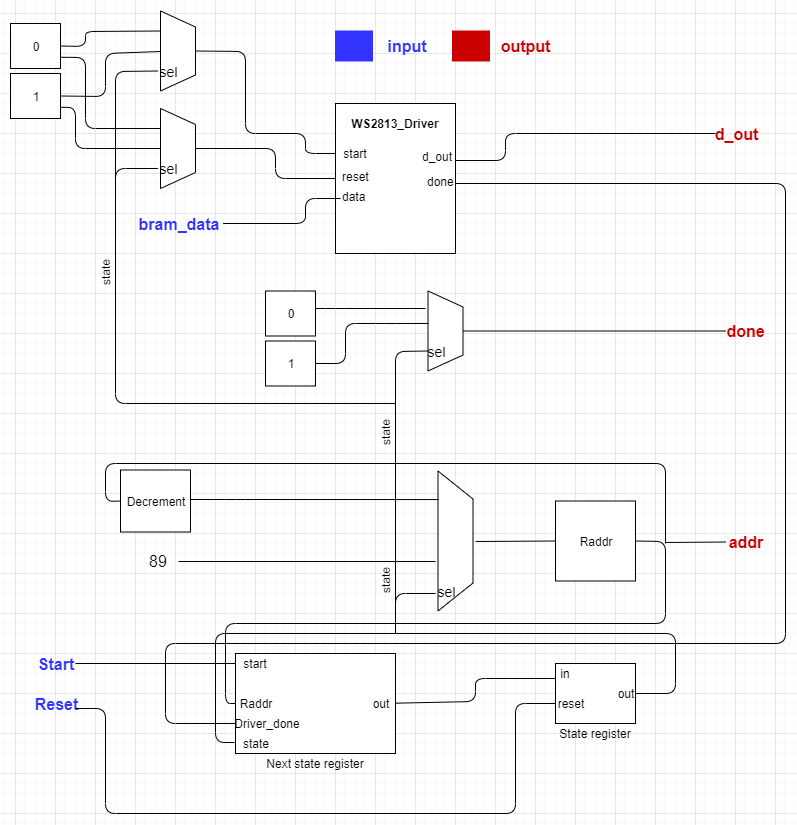

The diagram above was exported from draw.io. Its source (the exported page's mxGraphModel, read from the mxfile embedded in the PNG):
<mxGraphModel dx="1086" dy="806" grid="1" gridSize="10" guides="1" tooltips="1" connect="1" arrows="1" fold="1" page="1" pageScale="1" pageWidth="850" pageHeight="1100" math="0" shadow="0">
  <root>
    <mxCell id="0" />
    <mxCell id="1" parent="0" />
    <mxCell id="V5uShuBtBCquapyzfw0o-2" value="Raddr" style="rounded=0;whiteSpace=wrap;html=1;" parent="1" vertex="1">
      <mxGeometry x="570" y="637.5" width="80" height="80" as="geometry" />
    </mxCell>
    <mxCell id="V5uShuBtBCquapyzfw0o-4" value="" style="rounded=0;whiteSpace=wrap;html=1;" parent="1" vertex="1">
      <mxGeometry x="250" y="790" width="160" height="100" as="geometry" />
    </mxCell>
    <mxCell id="V5uShuBtBCquapyzfw0o-5" value="Next state register" style="text;html=1;strokeColor=none;fillColor=none;align=center;verticalAlign=middle;whiteSpace=wrap;rounded=0;" parent="1" vertex="1">
      <mxGeometry x="280" y="890" width="100" height="20" as="geometry" />
    </mxCell>
    <mxCell id="V5uShuBtBCquapyzfw0o-6" value="" style="rounded=0;whiteSpace=wrap;html=1;" parent="1" vertex="1">
      <mxGeometry x="570" y="800" width="80" height="60" as="geometry" />
    </mxCell>
    <mxCell id="V5uShuBtBCquapyzfw0o-7" value="State register" style="text;html=1;strokeColor=none;fillColor=none;align=center;verticalAlign=middle;whiteSpace=wrap;rounded=0;" parent="1" vertex="1">
      <mxGeometry x="560" y="860" width="100" height="20" as="geometry" />
    </mxCell>
    <mxCell id="V5uShuBtBCquapyzfw0o-8" value="&lt;font style=&quot;font-size: 16px&quot; color=&quot;#3333ff&quot;&gt;&lt;b&gt;Start&lt;/b&gt;&lt;/font&gt;" style="text;html=1;strokeColor=none;fillColor=none;align=center;verticalAlign=middle;whiteSpace=wrap;rounded=0;" parent="1" vertex="1">
      <mxGeometry x="50" y="790" width="40" height="20" as="geometry" />
    </mxCell>
    <mxCell id="V5uShuBtBCquapyzfw0o-9" value="&lt;font style=&quot;font-size: 16px&quot; color=&quot;#3333ff&quot;&gt;&lt;b&gt;Reset&lt;/b&gt;&lt;/font&gt;" style="text;html=1;strokeColor=none;fillColor=none;align=center;verticalAlign=middle;whiteSpace=wrap;rounded=0;" parent="1" vertex="1">
      <mxGeometry x="50" y="830" width="40" height="20" as="geometry" />
    </mxCell>
    <mxCell id="V5uShuBtBCquapyzfw0o-12" value="" style="shape=trapezoid;perimeter=trapezoidPerimeter;whiteSpace=wrap;html=1;rotation=90;" parent="1" vertex="1">
      <mxGeometry x="400" y="660" width="140" height="35" as="geometry" />
    </mxCell>
    <mxCell id="V5uShuBtBCquapyzfw0o-13" value="Decrement" style="rounded=0;whiteSpace=wrap;html=1;" parent="1" vertex="1">
      <mxGeometry x="135" y="606.5" width="70" height="62" as="geometry" />
    </mxCell>
    <mxCell id="V5uShuBtBCquapyzfw0o-16" value="start" style="text;html=1;strokeColor=none;fillColor=none;align=center;verticalAlign=middle;whiteSpace=wrap;rounded=0;" parent="1" vertex="1">
      <mxGeometry x="250" y="790" width="40" height="20" as="geometry" />
    </mxCell>
    <mxCell id="V5uShuBtBCquapyzfw0o-18" value="Raddr" style="text;html=1;strokeColor=none;fillColor=none;align=center;verticalAlign=middle;whiteSpace=wrap;rounded=0;" parent="1" vertex="1">
      <mxGeometry x="255" y="830" width="30" height="20" as="geometry" />
    </mxCell>
    <mxCell id="V5uShuBtBCquapyzfw0o-20" value="out" style="text;html=1;strokeColor=none;fillColor=none;align=center;verticalAlign=middle;whiteSpace=wrap;rounded=0;" parent="1" vertex="1">
      <mxGeometry x="380" y="830" width="30" height="20" as="geometry" />
    </mxCell>
    <mxCell id="V5uShuBtBCquapyzfw0o-21" value="" style="endArrow=none;html=1;entryX=0;entryY=0.25;entryDx=0;entryDy=0;" parent="1" source="V5uShuBtBCquapyzfw0o-20" target="V5uShuBtBCquapyzfw0o-6" edge="1">
      <mxGeometry width="50" height="50" relative="1" as="geometry">
        <mxPoint x="510" y="950" as="sourcePoint" />
        <mxPoint x="560" y="900" as="targetPoint" />
        <Array as="points">
          <mxPoint x="490" y="838" />
          <mxPoint x="490" y="815" />
        </Array>
      </mxGeometry>
    </mxCell>
    <mxCell id="V5uShuBtBCquapyzfw0o-22" value="in" style="text;html=1;strokeColor=none;fillColor=none;align=center;verticalAlign=middle;whiteSpace=wrap;rounded=0;" parent="1" vertex="1">
      <mxGeometry x="570" y="800" width="20" height="20" as="geometry" />
    </mxCell>
    <mxCell id="V5uShuBtBCquapyzfw0o-23" value="" style="endArrow=none;html=1;exitX=1;exitY=0.75;exitDx=0;exitDy=0;entryX=0;entryY=0.5;entryDx=0;entryDy=0;" parent="1" source="V5uShuBtBCquapyzfw0o-9" target="V5uShuBtBCquapyzfw0o-24" edge="1">
      <mxGeometry width="50" height="50" relative="1" as="geometry">
        <mxPoint x="210" y="1010" as="sourcePoint" />
        <mxPoint x="260" y="960" as="targetPoint" />
        <Array as="points">
          <mxPoint x="120" y="845" />
          <mxPoint x="120" y="950" />
          <mxPoint x="530" y="950" />
          <mxPoint x="530" y="840" />
        </Array>
      </mxGeometry>
    </mxCell>
    <mxCell id="V5uShuBtBCquapyzfw0o-24" value="reset" style="text;html=1;strokeColor=none;fillColor=none;align=center;verticalAlign=middle;whiteSpace=wrap;rounded=0;" parent="1" vertex="1">
      <mxGeometry x="570" y="830" width="30" height="20" as="geometry" />
    </mxCell>
    <mxCell id="V5uShuBtBCquapyzfw0o-25" value="state" style="text;html=1;strokeColor=none;fillColor=none;align=center;verticalAlign=middle;whiteSpace=wrap;rounded=0;" parent="1" vertex="1">
      <mxGeometry x="255" y="870" width="30" height="20" as="geometry" />
    </mxCell>
    <mxCell id="V5uShuBtBCquapyzfw0o-26" value="" style="endArrow=none;html=1;exitX=1;exitY=0.5;exitDx=0;exitDy=0;entryX=-0.006;entryY=0.89;entryDx=0;entryDy=0;entryPerimeter=0;" parent="1" source="V5uShuBtBCquapyzfw0o-27" target="V5uShuBtBCquapyzfw0o-4" edge="1">
      <mxGeometry width="50" height="50" relative="1" as="geometry">
        <mxPoint x="690" y="900" as="sourcePoint" />
        <mxPoint x="750" y="920" as="targetPoint" />
        <Array as="points">
          <mxPoint x="690" y="830" />
          <mxPoint x="690" y="770" />
          <mxPoint x="230" y="770" />
          <mxPoint x="230" y="879" />
        </Array>
      </mxGeometry>
    </mxCell>
    <mxCell id="V5uShuBtBCquapyzfw0o-27" value="out" style="text;html=1;strokeColor=none;fillColor=none;align=center;verticalAlign=middle;whiteSpace=wrap;rounded=0;" parent="1" vertex="1">
      <mxGeometry x="630" y="820" width="20" height="20" as="geometry" />
    </mxCell>
    <mxCell id="V5uShuBtBCquapyzfw0o-28" value="" style="endArrow=none;html=1;" parent="1" edge="1">
      <mxGeometry width="50" height="50" relative="1" as="geometry">
        <mxPoint x="410" y="770" as="sourcePoint" />
        <mxPoint x="450" y="730" as="targetPoint" />
        <Array as="points">
          <mxPoint x="410" y="730" />
        </Array>
      </mxGeometry>
    </mxCell>
    <mxCell id="V5uShuBtBCquapyzfw0o-31" value="" style="endArrow=none;html=1;exitX=1;exitY=0.5;exitDx=0;exitDy=0;entryX=0;entryY=0.5;entryDx=0;entryDy=0;" parent="1" source="V5uShuBtBCquapyzfw0o-2" target="V5uShuBtBCquapyzfw0o-4" edge="1">
      <mxGeometry width="50" height="50" relative="1" as="geometry">
        <mxPoint x="770" y="760" as="sourcePoint" />
        <mxPoint x="820" y="710" as="targetPoint" />
        <Array as="points">
          <mxPoint x="680" y="678" />
          <mxPoint x="680" y="760" />
          <mxPoint x="240" y="760" />
          <mxPoint x="240" y="840" />
        </Array>
      </mxGeometry>
    </mxCell>
    <mxCell id="V5uShuBtBCquapyzfw0o-34" value="" style="endArrow=none;html=1;entryX=0.204;entryY=0.986;entryDx=0;entryDy=0;entryPerimeter=0;" parent="1" target="V5uShuBtBCquapyzfw0o-12" edge="1">
      <mxGeometry width="50" height="50" relative="1" as="geometry">
        <mxPoint x="205" y="636" as="sourcePoint" />
        <mxPoint x="270" y="520" as="targetPoint" />
        <Array as="points">
          <mxPoint x="250" y="636" />
        </Array>
      </mxGeometry>
    </mxCell>
    <mxCell id="V5uShuBtBCquapyzfw0o-35" value="" style="endArrow=none;html=1;exitX=0;exitY=0.5;exitDx=0;exitDy=0;" parent="1" source="V5uShuBtBCquapyzfw0o-2" edge="1">
      <mxGeometry width="50" height="50" relative="1" as="geometry">
        <mxPoint x="160" y="740" as="sourcePoint" />
        <mxPoint x="490" y="678" as="targetPoint" />
      </mxGeometry>
    </mxCell>
    <mxCell id="V5uShuBtBCquapyzfw0o-38" value="" style="endArrow=none;html=1;exitX=0;exitY=0.5;exitDx=0;exitDy=0;entryX=1;entryY=0.5;entryDx=0;entryDy=0;" parent="1" source="V5uShuBtBCquapyzfw0o-16" target="V5uShuBtBCquapyzfw0o-8" edge="1">
      <mxGeometry width="50" height="50" relative="1" as="geometry">
        <mxPoint x="130" y="840" as="sourcePoint" />
        <mxPoint x="180" y="790" as="targetPoint" />
      </mxGeometry>
    </mxCell>
    <mxCell id="V5uShuBtBCquapyzfw0o-39" value="state" style="text;html=1;strokeColor=none;fillColor=none;align=center;verticalAlign=middle;whiteSpace=wrap;rounded=0;rotation=-91;" parent="1" vertex="1">
      <mxGeometry x="380" y="707.5" width="40" height="20" as="geometry" />
    </mxCell>
    <mxCell id="V5uShuBtBCquapyzfw0o-40" value="&lt;font style=&quot;font-size: 16px&quot;&gt;89&lt;/font&gt;" style="text;html=1;strokeColor=none;fillColor=none;align=center;verticalAlign=middle;whiteSpace=wrap;rounded=0;" parent="1" vertex="1">
      <mxGeometry x="152.5" y="687.5" width="40" height="20" as="geometry" />
    </mxCell>
    <mxCell id="V5uShuBtBCquapyzfw0o-41" value="&lt;font style=&quot;font-size: 16px&quot; color=&quot;#cc0000&quot;&gt;&lt;b&gt;done&lt;/b&gt;&lt;/font&gt;" style="text;html=1;strokeColor=none;fillColor=none;align=center;verticalAlign=middle;whiteSpace=wrap;rounded=0;" parent="1" vertex="1">
      <mxGeometry x="740" y="457.5" width="40" height="20" as="geometry" />
    </mxCell>
    <mxCell id="V5uShuBtBCquapyzfw0o-49" value="" style="endArrow=none;html=1;fontSize=14;entryX=0;entryY=0.5;entryDx=0;entryDy=0;" parent="1" target="V5uShuBtBCquapyzfw0o-13" edge="1">
      <mxGeometry width="50" height="50" relative="1" as="geometry">
        <mxPoint x="680" y="680" as="sourcePoint" />
        <mxPoint x="110" y="640" as="targetPoint" />
        <Array as="points">
          <mxPoint x="680" y="600" />
          <mxPoint x="120" y="600" />
          <mxPoint x="120" y="638" />
        </Array>
      </mxGeometry>
    </mxCell>
    <mxCell id="V5uShuBtBCquapyzfw0o-52" value="" style="endArrow=none;html=1;fontSize=14;" parent="1" edge="1">
      <mxGeometry width="50" height="50" relative="1" as="geometry">
        <mxPoint x="193" y="698" as="sourcePoint" />
        <mxPoint x="450" y="698" as="targetPoint" />
      </mxGeometry>
    </mxCell>
    <mxCell id="V5uShuBtBCquapyzfw0o-54" value="" style="shape=trapezoid;perimeter=trapezoidPerimeter;whiteSpace=wrap;html=1;rotation=90;" parent="1" vertex="1">
      <mxGeometry x="420" y="450" width="80" height="35" as="geometry" />
    </mxCell>
    <mxCell id="V5uShuBtBCquapyzfw0o-56" value="0" style="rounded=0;whiteSpace=wrap;html=1;" parent="1" vertex="1">
      <mxGeometry x="280" y="427.5" width="50" height="45" as="geometry" />
    </mxCell>
    <mxCell id="V5uShuBtBCquapyzfw0o-57" value="1" style="rounded=0;whiteSpace=wrap;html=1;" parent="1" vertex="1">
      <mxGeometry x="280" y="477.5" width="50" height="45" as="geometry" />
    </mxCell>
    <mxCell id="V5uShuBtBCquapyzfw0o-58" value="" style="endArrow=none;html=1;fontSize=14;entryX=0.75;entryY=1;entryDx=0;entryDy=0;" parent="1" target="V5uShuBtBCquapyzfw0o-54" edge="1">
      <mxGeometry width="50" height="50" relative="1" as="geometry">
        <mxPoint x="410" y="760" as="sourcePoint" />
        <mxPoint x="210" y="495" as="targetPoint" />
        <Array as="points">
          <mxPoint x="410" y="488" />
        </Array>
      </mxGeometry>
    </mxCell>
    <mxCell id="V5uShuBtBCquapyzfw0o-59" value="" style="endArrow=none;html=1;fontSize=14;" parent="1" edge="1">
      <mxGeometry width="50" height="50" relative="1" as="geometry">
        <mxPoint x="440" y="445" as="sourcePoint" />
        <mxPoint x="330" y="445" as="targetPoint" />
        <Array as="points">
          <mxPoint x="350" y="445" />
        </Array>
      </mxGeometry>
    </mxCell>
    <mxCell id="V5uShuBtBCquapyzfw0o-60" value="" style="endArrow=none;html=1;fontSize=14;exitX=0.406;exitY=0.986;exitDx=0;exitDy=0;exitPerimeter=0;entryX=1;entryY=0.5;entryDx=0;entryDy=0;" parent="1" source="V5uShuBtBCquapyzfw0o-54" target="V5uShuBtBCquapyzfw0o-57" edge="1">
      <mxGeometry width="50" height="50" relative="1" as="geometry">
        <mxPoint x="160" y="565" as="sourcePoint" />
        <mxPoint x="210" y="515" as="targetPoint" />
        <Array as="points">
          <mxPoint x="400" y="460" />
          <mxPoint x="360" y="460" />
          <mxPoint x="360" y="500" />
        </Array>
      </mxGeometry>
    </mxCell>
    <mxCell id="V5uShuBtBCquapyzfw0o-63" value="" style="endArrow=none;html=1;fontSize=14;exitX=0.5;exitY=0;exitDx=0;exitDy=0;entryX=0;entryY=0.5;entryDx=0;entryDy=0;" parent="1" source="V5uShuBtBCquapyzfw0o-54" target="V5uShuBtBCquapyzfw0o-41" edge="1">
      <mxGeometry width="50" height="50" relative="1" as="geometry">
        <mxPoint x="570" y="575" as="sourcePoint" />
        <mxPoint x="620" y="525" as="targetPoint" />
      </mxGeometry>
    </mxCell>
    <mxCell id="V5uShuBtBCquapyzfw0o-65" value="state" style="text;html=1;strokeColor=none;fillColor=none;align=center;verticalAlign=middle;whiteSpace=wrap;rounded=0;rotation=-91;" parent="1" vertex="1">
      <mxGeometry x="380" y="560" width="40" height="20" as="geometry" />
    </mxCell>
    <mxCell id="V5uShuBtBCquapyzfw0o-67" value="sel" style="text;html=1;strokeColor=none;fillColor=none;align=center;verticalAlign=middle;whiteSpace=wrap;rounded=0;fontSize=14;" parent="1" vertex="1">
      <mxGeometry x="450" y="717.5" width="20" height="20" as="geometry" />
    </mxCell>
    <mxCell id="V5uShuBtBCquapyzfw0o-70" value="sel" style="text;html=1;strokeColor=none;fillColor=none;align=center;verticalAlign=middle;whiteSpace=wrap;rounded=0;fontSize=14;" parent="1" vertex="1">
      <mxGeometry x="440" y="477.5" width="20" height="20" as="geometry" />
    </mxCell>
    <mxCell id="V5uShuBtBCquapyzfw0o-71" value="&lt;span style=&quot;font-size: 16px&quot;&gt;&lt;font color=&quot;#3333ff&quot;&gt;&lt;b&gt;bram_data&lt;/b&gt;&lt;/font&gt;&lt;/span&gt;" style="text;html=1;strokeColor=none;fillColor=none;align=center;verticalAlign=middle;whiteSpace=wrap;rounded=0;" parent="1" vertex="1">
      <mxGeometry x="147.5" y="350" width="90" height="20" as="geometry" />
    </mxCell>
    <mxCell id="V5uShuBtBCquapyzfw0o-72" value="" style="rounded=0;whiteSpace=wrap;html=1;" parent="1" vertex="1">
      <mxGeometry x="350" y="240" width="120" height="150" as="geometry" />
    </mxCell>
    <mxCell id="V5uShuBtBCquapyzfw0o-73" value="&lt;b&gt;WS2813_Driver&lt;/b&gt;" style="text;html=1;strokeColor=none;fillColor=none;align=center;verticalAlign=middle;whiteSpace=wrap;rounded=0;" parent="1" vertex="1">
      <mxGeometry x="355" y="250" width="110" height="20" as="geometry" />
    </mxCell>
    <mxCell id="V5uShuBtBCquapyzfw0o-74" value="start" style="text;html=1;strokeColor=none;fillColor=none;align=center;verticalAlign=middle;whiteSpace=wrap;rounded=0;" parent="1" vertex="1">
      <mxGeometry x="350" y="280" width="40" height="20" as="geometry" />
    </mxCell>
    <mxCell id="V5uShuBtBCquapyzfw0o-75" value="reset" style="text;html=1;" parent="1" vertex="1">
      <mxGeometry x="355" y="300" width="30" height="30" as="geometry" />
    </mxCell>
    <mxCell id="V5uShuBtBCquapyzfw0o-77" value="data" style="text;html=1;" parent="1" vertex="1">
      <mxGeometry x="355" y="320" width="30" height="30" as="geometry" />
    </mxCell>
    <mxCell id="V5uShuBtBCquapyzfw0o-78" value="d_out" style="text;html=1;" parent="1" vertex="1">
      <mxGeometry x="435" y="280" width="30" height="30" as="geometry" />
    </mxCell>
    <mxCell id="V5uShuBtBCquapyzfw0o-79" value="done" style="text;html=1;" parent="1" vertex="1">
      <mxGeometry x="440" y="305" width="30" height="30" as="geometry" />
    </mxCell>
    <mxCell id="V5uShuBtBCquapyzfw0o-81" value="" style="endArrow=none;html=1;exitX=0;exitY=0.5;exitDx=0;exitDy=0;entryX=1;entryY=0.5;entryDx=0;entryDy=0;" parent="1" source="V5uShuBtBCquapyzfw0o-82" target="V5uShuBtBCquapyzfw0o-79" edge="1">
      <mxGeometry width="50" height="50" relative="1" as="geometry">
        <mxPoint x="140" y="777.5" as="sourcePoint" />
        <mxPoint x="720" y="780" as="targetPoint" />
        <Array as="points">
          <mxPoint x="180" y="860" />
          <mxPoint x="180" y="780" />
          <mxPoint x="800" y="780" />
          <mxPoint x="800" y="320" />
        </Array>
      </mxGeometry>
    </mxCell>
    <mxCell id="V5uShuBtBCquapyzfw0o-82" value="Driver_done" style="text;html=1;strokeColor=none;fillColor=none;align=center;verticalAlign=middle;whiteSpace=wrap;rounded=0;" parent="1" vertex="1">
      <mxGeometry x="250" y="850" width="63" height="20" as="geometry" />
    </mxCell>
    <mxCell id="V5uShuBtBCquapyzfw0o-84" value="&lt;span style=&quot;font-size: 16px&quot;&gt;&lt;b&gt;&lt;font color=&quot;#cc0000&quot;&gt;d_out&lt;/font&gt;&lt;/b&gt;&lt;/span&gt;" style="text;html=1;strokeColor=none;fillColor=none;align=center;verticalAlign=middle;whiteSpace=wrap;rounded=0;" parent="1" vertex="1">
      <mxGeometry x="730" y="260" width="40" height="20" as="geometry" />
    </mxCell>
    <mxCell id="V5uShuBtBCquapyzfw0o-85" value="" style="endArrow=none;html=1;exitX=1;exitY=0.38;exitDx=0;exitDy=0;exitPerimeter=0;entryX=0;entryY=0.5;entryDx=0;entryDy=0;" parent="1" source="V5uShuBtBCquapyzfw0o-72" target="V5uShuBtBCquapyzfw0o-84" edge="1">
      <mxGeometry width="50" height="50" relative="1" as="geometry">
        <mxPoint x="500" y="250" as="sourcePoint" />
        <mxPoint x="620" y="260" as="targetPoint" />
        <Array as="points">
          <mxPoint x="520" y="297" />
          <mxPoint x="520" y="270" />
        </Array>
      </mxGeometry>
    </mxCell>
    <mxCell id="V5uShuBtBCquapyzfw0o-86" value="" style="shape=trapezoid;perimeter=trapezoidPerimeter;whiteSpace=wrap;html=1;rotation=90;" parent="1" vertex="1">
      <mxGeometry x="152.5" y="170" width="80" height="35" as="geometry" />
    </mxCell>
    <mxCell id="V5uShuBtBCquapyzfw0o-87" value="sel" style="text;html=1;strokeColor=none;fillColor=none;align=center;verticalAlign=middle;whiteSpace=wrap;rounded=0;fontSize=14;" parent="1" vertex="1">
      <mxGeometry x="172.5" y="197.5" width="20" height="20" as="geometry" />
    </mxCell>
    <mxCell id="V5uShuBtBCquapyzfw0o-88" value="" style="shape=trapezoid;perimeter=trapezoidPerimeter;whiteSpace=wrap;html=1;rotation=90;" parent="1" vertex="1">
      <mxGeometry x="152.5" y="267.5" width="80" height="35" as="geometry" />
    </mxCell>
    <mxCell id="V5uShuBtBCquapyzfw0o-89" value="sel" style="text;html=1;strokeColor=none;fillColor=none;align=center;verticalAlign=middle;whiteSpace=wrap;rounded=0;fontSize=14;" parent="1" vertex="1">
      <mxGeometry x="172.5" y="295" width="20" height="20" as="geometry" />
    </mxCell>
    <mxCell id="V5uShuBtBCquapyzfw0o-90" value="" style="endArrow=none;html=1;entryX=0;entryY=0.5;entryDx=0;entryDy=0;" parent="1" target="V5uShuBtBCquapyzfw0o-89" edge="1">
      <mxGeometry width="50" height="50" relative="1" as="geometry">
        <mxPoint x="410" y="540" as="sourcePoint" />
        <mxPoint x="200" y="490" as="targetPoint" />
        <Array as="points">
          <mxPoint x="130" y="540" />
          <mxPoint x="130" y="305" />
        </Array>
      </mxGeometry>
    </mxCell>
    <mxCell id="V5uShuBtBCquapyzfw0o-91" value="" style="endArrow=none;html=1;entryX=0;entryY=0.5;entryDx=0;entryDy=0;" parent="1" target="V5uShuBtBCquapyzfw0o-87" edge="1">
      <mxGeometry width="50" height="50" relative="1" as="geometry">
        <mxPoint x="130" y="320" as="sourcePoint" />
        <mxPoint x="250" y="390" as="targetPoint" />
        <Array as="points">
          <mxPoint x="130" y="208" />
        </Array>
      </mxGeometry>
    </mxCell>
    <mxCell id="V5uShuBtBCquapyzfw0o-92" value="0" style="rounded=0;whiteSpace=wrap;html=1;" parent="1" vertex="1">
      <mxGeometry x="25" y="160" width="50" height="45" as="geometry" />
    </mxCell>
    <mxCell id="V5uShuBtBCquapyzfw0o-93" value="1" style="rounded=0;whiteSpace=wrap;html=1;" parent="1" vertex="1">
      <mxGeometry x="25" y="210" width="50" height="45" as="geometry" />
    </mxCell>
    <mxCell id="V5uShuBtBCquapyzfw0o-94" value="" style="endArrow=none;html=1;exitX=1;exitY=0.5;exitDx=0;exitDy=0;entryX=0.25;entryY=1;entryDx=0;entryDy=0;" parent="1" source="V5uShuBtBCquapyzfw0o-92" target="V5uShuBtBCquapyzfw0o-86" edge="1">
      <mxGeometry width="50" height="50" relative="1" as="geometry">
        <mxPoint x="190" y="460" as="sourcePoint" />
        <mxPoint x="240" y="410" as="targetPoint" />
        <Array as="points">
          <mxPoint x="100" y="183" />
          <mxPoint x="100" y="168" />
        </Array>
      </mxGeometry>
    </mxCell>
    <mxCell id="V5uShuBtBCquapyzfw0o-95" value="" style="endArrow=none;html=1;exitX=1;exitY=0.5;exitDx=0;exitDy=0;" parent="1" source="V5uShuBtBCquapyzfw0o-93" edge="1">
      <mxGeometry width="50" height="50" relative="1" as="geometry">
        <mxPoint x="230" y="460" as="sourcePoint" />
        <mxPoint x="175" y="188" as="targetPoint" />
        <Array as="points">
          <mxPoint x="120" y="233" />
          <mxPoint x="120" y="190" />
        </Array>
      </mxGeometry>
    </mxCell>
    <mxCell id="V5uShuBtBCquapyzfw0o-96" value="" style="endArrow=none;html=1;exitX=1;exitY=0.75;exitDx=0;exitDy=0;entryX=0.25;entryY=1;entryDx=0;entryDy=0;" parent="1" source="V5uShuBtBCquapyzfw0o-92" target="V5uShuBtBCquapyzfw0o-88" edge="1">
      <mxGeometry width="50" height="50" relative="1" as="geometry">
        <mxPoint x="280" y="230" as="sourcePoint" />
        <mxPoint x="330" y="180" as="targetPoint" />
        <Array as="points">
          <mxPoint x="100" y="194" />
          <mxPoint x="100" y="265" />
        </Array>
      </mxGeometry>
    </mxCell>
    <mxCell id="V5uShuBtBCquapyzfw0o-97" value="" style="endArrow=none;html=1;exitX=1;exitY=0.75;exitDx=0;exitDy=0;entryX=0.5;entryY=1;entryDx=0;entryDy=0;" parent="1" source="V5uShuBtBCquapyzfw0o-93" target="V5uShuBtBCquapyzfw0o-88" edge="1">
      <mxGeometry width="50" height="50" relative="1" as="geometry">
        <mxPoint x="260" y="230" as="sourcePoint" />
        <mxPoint x="310" y="180" as="targetPoint" />
        <Array as="points">
          <mxPoint x="90" y="244" />
          <mxPoint x="90" y="285" />
        </Array>
      </mxGeometry>
    </mxCell>
    <mxCell id="V5uShuBtBCquapyzfw0o-98" value="" style="endArrow=none;html=1;exitX=0.5;exitY=0;exitDx=0;exitDy=0;entryX=0;entryY=0.5;entryDx=0;entryDy=0;" parent="1" source="V5uShuBtBCquapyzfw0o-86" target="V5uShuBtBCquapyzfw0o-74" edge="1">
      <mxGeometry width="50" height="50" relative="1" as="geometry">
        <mxPoint x="280" y="210" as="sourcePoint" />
        <mxPoint x="330" y="160" as="targetPoint" />
        <Array as="points">
          <mxPoint x="260" y="188" />
          <mxPoint x="260" y="270" />
          <mxPoint x="320" y="270" />
          <mxPoint x="320" y="290" />
        </Array>
      </mxGeometry>
    </mxCell>
    <mxCell id="V5uShuBtBCquapyzfw0o-99" value="" style="endArrow=none;html=1;exitX=0.5;exitY=0;exitDx=0;exitDy=0;entryX=0;entryY=0.5;entryDx=0;entryDy=0;" parent="1" source="V5uShuBtBCquapyzfw0o-88" target="V5uShuBtBCquapyzfw0o-72" edge="1">
      <mxGeometry width="50" height="50" relative="1" as="geometry">
        <mxPoint x="210" y="440" as="sourcePoint" />
        <mxPoint x="260" y="390" as="targetPoint" />
        <Array as="points">
          <mxPoint x="290" y="285" />
          <mxPoint x="290" y="315" />
        </Array>
      </mxGeometry>
    </mxCell>
    <mxCell id="V5uShuBtBCquapyzfw0o-100" value="" style="endArrow=none;html=1;exitX=0;exitY=0.5;exitDx=0;exitDy=0;entryX=1;entryY=0.5;entryDx=0;entryDy=0;" parent="1" source="V5uShuBtBCquapyzfw0o-77" target="V5uShuBtBCquapyzfw0o-71" edge="1">
      <mxGeometry width="50" height="50" relative="1" as="geometry">
        <mxPoint x="70" y="460" as="sourcePoint" />
        <mxPoint x="120" y="410" as="targetPoint" />
        <Array as="points">
          <mxPoint x="320" y="335" />
          <mxPoint x="320" y="360" />
        </Array>
      </mxGeometry>
    </mxCell>
    <mxCell id="V5uShuBtBCquapyzfw0o-101" value="" style="rounded=0;whiteSpace=wrap;html=1;fillColor=#3333FF;strokeColor=#3333FF;" parent="1" vertex="1">
      <mxGeometry x="350" y="167.5" width="37" height="30" as="geometry" />
    </mxCell>
    <mxCell id="V5uShuBtBCquapyzfw0o-102" value="&lt;span style=&quot;font-size: 16px&quot;&gt;&lt;font color=&quot;#3333ff&quot;&gt;&lt;b&gt;input&lt;/b&gt;&lt;/font&gt;&lt;/span&gt;" style="text;html=1;strokeColor=none;fillColor=none;align=center;verticalAlign=middle;whiteSpace=wrap;rounded=0;" parent="1" vertex="1">
      <mxGeometry x="397" y="172.5" width="50" height="20" as="geometry" />
    </mxCell>
    <mxCell id="V5uShuBtBCquapyzfw0o-103" value="" style="rounded=0;whiteSpace=wrap;html=1;fillColor=#CC0000;strokeColor=#CC0000;" parent="1" vertex="1">
      <mxGeometry x="467" y="167.5" width="37" height="30" as="geometry" />
    </mxCell>
    <mxCell id="V5uShuBtBCquapyzfw0o-104" value="&lt;span style=&quot;font-size: 16px&quot;&gt;&lt;b&gt;&lt;font color=&quot;#cc0000&quot;&gt;output&lt;/font&gt;&lt;/b&gt;&lt;/span&gt;" style="text;html=1;strokeColor=none;fillColor=none;align=center;verticalAlign=middle;whiteSpace=wrap;rounded=0;" parent="1" vertex="1">
      <mxGeometry x="514" y="172.5" width="50" height="20" as="geometry" />
    </mxCell>
    <mxCell id="V5uShuBtBCquapyzfw0o-105" value="state" style="text;html=1;strokeColor=none;fillColor=none;align=center;verticalAlign=middle;whiteSpace=wrap;rounded=0;rotation=-91;" parent="1" vertex="1">
      <mxGeometry x="100" y="400" width="40" height="20" as="geometry" />
    </mxCell>
    <mxCell id="V5uShuBtBCquapyzfw0o-107" value="&lt;font style=&quot;font-size: 16px&quot; color=&quot;#cc0000&quot;&gt;&lt;b&gt;addr&lt;/b&gt;&lt;/font&gt;" style="text;html=1;strokeColor=none;fillColor=none;align=center;verticalAlign=middle;whiteSpace=wrap;rounded=0;" parent="1" vertex="1">
      <mxGeometry x="740" y="668.5" width="40" height="20" as="geometry" />
    </mxCell>
    <mxCell id="V5uShuBtBCquapyzfw0o-109" value="" style="endArrow=none;html=1;fontSize=15;entryX=0;entryY=0.5;entryDx=0;entryDy=0;" parent="1" target="V5uShuBtBCquapyzfw0o-107" edge="1">
      <mxGeometry width="50" height="50" relative="1" as="geometry">
        <mxPoint x="680" y="679" as="sourcePoint" />
        <mxPoint x="760" y="540" as="targetPoint" />
      </mxGeometry>
    </mxCell>
  </root>
</mxGraphModel>